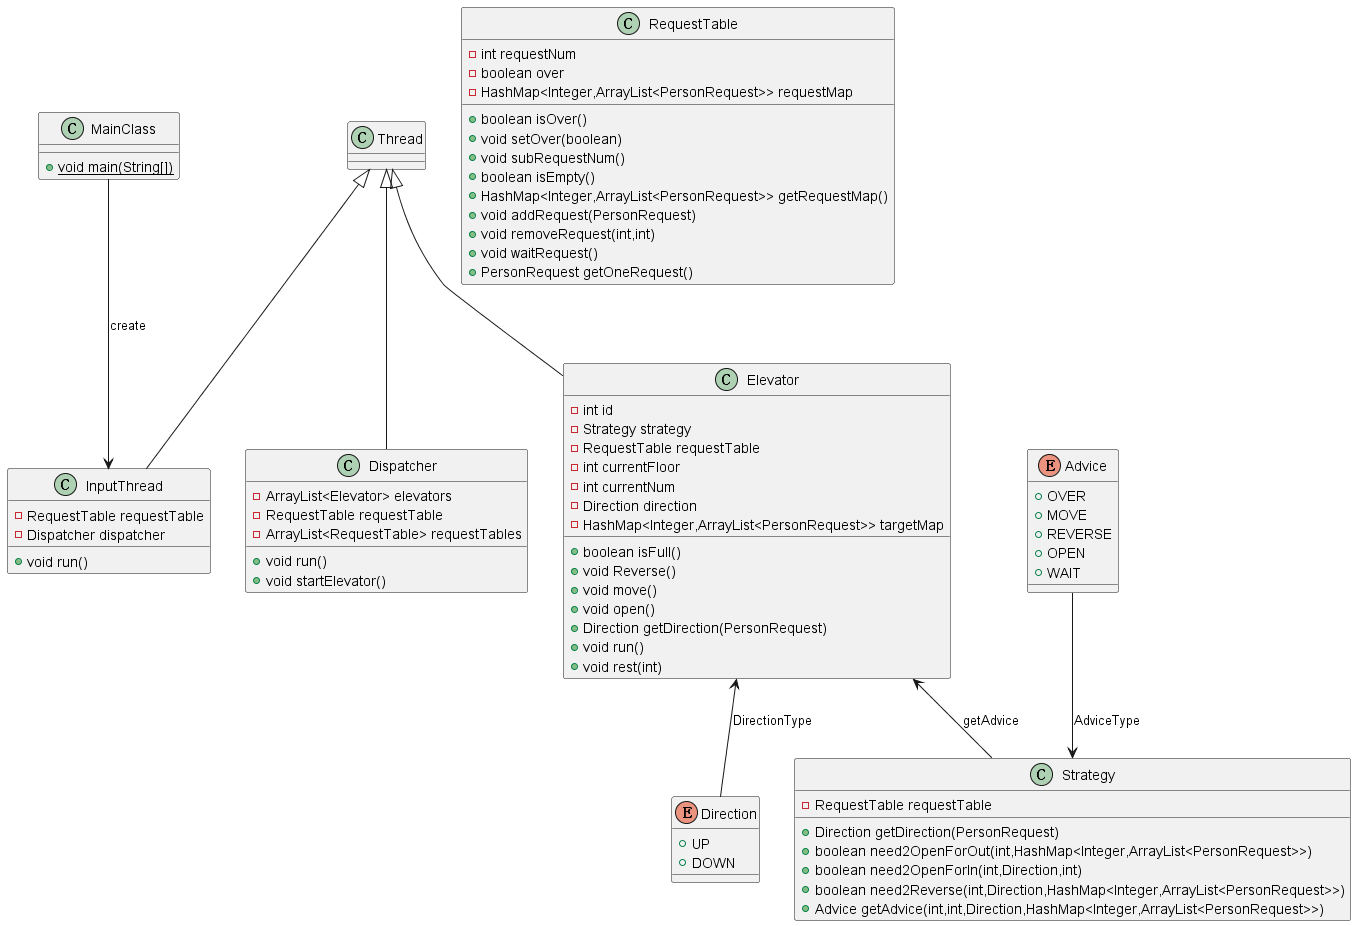

The diagram above was rendered by PlantUML. Its source (embedded in the PNG):
@startuml
class MainClass {
+ {static} void main(String[])
}

enum Direction {
+  UP
+  DOWN
}

enum Advice {
+  OVER
+  MOVE
+  REVERSE
+  OPEN
+  WAIT
}

class Strategy {
- RequestTable requestTable
+ Direction getDirection(PersonRequest)
+ boolean need2OpenForOut(int,HashMap<Integer,ArrayList<PersonRequest>>)
+ boolean need2OpenForIn(int,Direction,int)
+ boolean need2Reverse(int,Direction,HashMap<Integer,ArrayList<PersonRequest>>)
+ Advice getAdvice(int,int,Direction,HashMap<Integer,ArrayList<PersonRequest>>)
}




class Dispatcher {
- ArrayList<Elevator> elevators
- RequestTable requestTable
- ArrayList<RequestTable> requestTables
+ void run()
+ void startElevator()
}


class RequestTable {
- int requestNum
- boolean over
- HashMap<Integer,ArrayList<PersonRequest>> requestMap
+ boolean isOver()
+ void setOver(boolean)
+ void subRequestNum()
+ boolean isEmpty()
+ HashMap<Integer,ArrayList<PersonRequest>> getRequestMap()
+ void addRequest(PersonRequest)
+ void removeRequest(int,int)
+ void waitRequest()
+ PersonRequest getOneRequest()
}


class InputThread {
- RequestTable requestTable
- Dispatcher dispatcher
+ void run()
}


class Elevator {
- int id
- Strategy strategy
- RequestTable requestTable
- int currentFloor
- int currentNum
- Direction direction
- HashMap<Integer,ArrayList<PersonRequest>> targetMap
+ boolean isFull()
+ void Reverse()
+ void move()
+ void open()
+ Direction getDirection(PersonRequest)
+ void run()
+ void rest(int)
}



Thread <|-- Dispatcher
Thread <|-- InputThread
Thread <|-- Elevator
Elevator <-- Strategy : getAdvice
Advice --> Strategy :AdviceType
Elevator <-- Direction : DirectionType

MainClass --> InputThread : create

@enduml